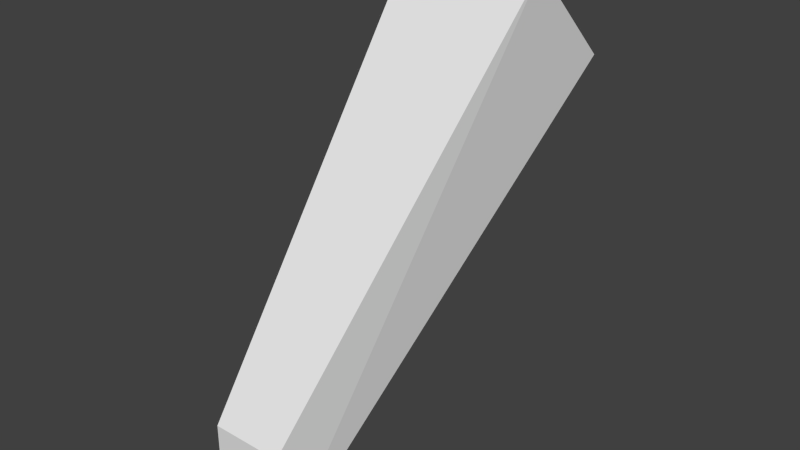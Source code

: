 # Source: torch_wall.blend  (saved by Blender 2.60.0; exported with 4.5.12 LTS)
import bpy
from mathutils import Matrix  # noqa: F401  (used for matrix-valued properties, if any)

bpy.ops.wm.read_factory_settings(use_empty=True)
scene = bpy.context.scene
scene.name = 'Scene'

# ---- collections
col_collection_1 = bpy.data.collections.new('Collection 1'); scene.collection.children.link(col_collection_1)

# ---- world
world_world = bpy.data.worlds.new('World'); scene.world = world_world
world_world.color = (0.05088, 0.05088, 0.05088)
world_world.use_sun_shadow = False
world_world.sun_shadow_jitter_overblur = 0.0
world_world.cycles.sampling_method = 'MANUAL'
world_world.cycles.sample_map_resolution = 256

# ---- meshes
me_cube_003 = bpy.data.meshes.new('Cube.003')
me_cube_003.from_pydata([(-0.03516, -0.5, -0.1753), (0.03516, -0.5, -0.1753), (0.03516, -0.5, -0.2747), (-0.03516, -0.5, -0.2747)], [], [(1, 0, 3, 2)])
_uv = me_cube_003.uv_layers.new(name='UVTex')
_uv.uv.foreach_set('vector', [0.1875, 0.25, 0.0625, 0.25, 0.0625, 0.0625, 0.1875, 0.0625])
me_cube_003.use_remesh_preserve_volume = False
me_cube_003.use_remesh_preserve_attributes = False
me_cube_003.use_mirror_vertex_groups = False
me_cube_003.update()
me_cube = bpy.data.meshes.new('Cube')
me_cube.from_pydata([(-0.07031, -0.2031, 0.1713), (0.07031, -0.2031, 0.1713), (0.07031, -0.1037, 0.07188), (-0.07031, -0.1037, 0.07188), (-0.03516, -0.5, -0.1753), (-0.03516, -0.5, -0.2747), (-0.07031, -0.1037, 0.07188), (-0.07031, -0.2031, 0.1713), (0.07031, -0.2031, 0.1713), (0.03516, -0.5, -0.1753), (-0.03516, -0.5, -0.1753), (-0.07031, -0.2031, 0.1713), (0.07031, -0.1037, 0.07188), (0.03516, -0.5, -0.2747), (0.07031, -0.2031, 0.1713), (0.03516, -0.5, -0.1753), (-0.07031, -0.1037, 0.07188), (-0.03516, -0.5, -0.2747), (0.07031, -0.1037, 0.07188), (0.03516, -0.5, -0.2747)], [], [(0, 1, 2, 3), (6, 5, 4, 7), (11, 10, 9, 8), (14, 15, 13, 12), (18, 19, 17, 16)])
_uv = me_cube.uv_layers.new(name='UVTex')
_uv.uv.foreach_set('vector', [0.1875, 0.9375, 0.0, 0.9375, 0.0, 0.75, 0.1875, 0.75, 0.375, 0.875, 0.4182, 0.1715, 0.5121, 0.2648, 0.5625, 0.875, 0.75, 0.875, 0.7954, 0.2654, 0.889, 0.2651, 0.9375, 0.875, 0.5625, 0.875, 0.6087, 0.2666, 0.7026, 0.1732, 0.75, 0.875, 0.1875, 0.875, 0.2338, 0.1715, 0.3275, 0.1717, 0.375, 0.875])
me_cube.use_remesh_preserve_volume = False
me_cube.use_remesh_preserve_attributes = False
me_cube.use_mirror_vertex_groups = False
me_cube.update()

# ---- objects
ob_front = bpy.data.objects.new('Front', me_cube_003)
ob_center = bpy.data.objects.new('Center', me_cube)

# ---- transforms, parenting, visibility, modifiers, constraints
ob_front.location = (0.0, 0.0, 0.0)
ob_front.lineart.crease_threshold = 0.0
ob_center.location = (0.0, 0.0, 0.0)
ob_center.lineart.crease_threshold = 0.0

# ---- collection membership
col_collection_1.objects.link(ob_front)
col_collection_1.objects.link(ob_center)

# ---- scene / render settings (as saved in the file)
scene.frame_start = 95; scene.frame_end = 95; scene.frame_set(95)
scene.render.engine = 'BLENDER_EEVEE_NEXT'
scene.render.image_settings.color_mode = 'RGB'
scene.render.image_settings.compression = 90
scene.render.resolution_percentage = 50
scene.render.dither_intensity = 0.0
scene.render.bake_margin = 2
scene.render.bake_bias = 0.0
scene.cycles.use_denoising = False
scene.cycles.samples = 10
scene.cycles.sampling_pattern = 'TABULATED_SOBOL'
scene.cycles.light_sampling_threshold = 0.0
scene.cycles.use_adaptive_sampling = False
scene.cycles.use_light_tree = False
scene.cycles.blur_glossy = 0.0
scene.cycles.volume_bounces = 1
scene.cycles.pixel_filter_type = 'GAUSSIAN'
scene.cycles.sample_clamp_indirect = 0.0
scene.view_settings.view_transform = 'Standard'
bpy.context.view_layer.update()

# ---- added for rendering (the .blend has no active camera and no usable light): camera, sun
cam_auto = bpy.data.cameras.new('AutoCamera')
cam_auto.lens = 50.0
cam_auto.sensor_width = 36.0
cam_auto.clip_end = 1000.0
ob_auto_camera = bpy.data.objects.new('AutoCamera', cam_auto)
scene.collection.objects.link(ob_auto_camera)
ob_auto_camera.location = (0.567179, -0.982457, 0.402043)
ob_auto_camera.rotation_euler = (1.09748, -7.21219e-08, 0.694738)
scene.camera = ob_auto_camera
light_auto_sun = bpy.data.lights.new('AutoSun', 'SUN')
light_auto_sun.energy = 3.0
light_auto_sun.angle = 0.0523599
ob_auto_sun = bpy.data.objects.new('AutoSun', light_auto_sun)
scene.collection.objects.link(ob_auto_sun)
ob_auto_sun.rotation_euler = (0.872665, 0.174533, 0.523599)
bpy.context.view_layer.update()
